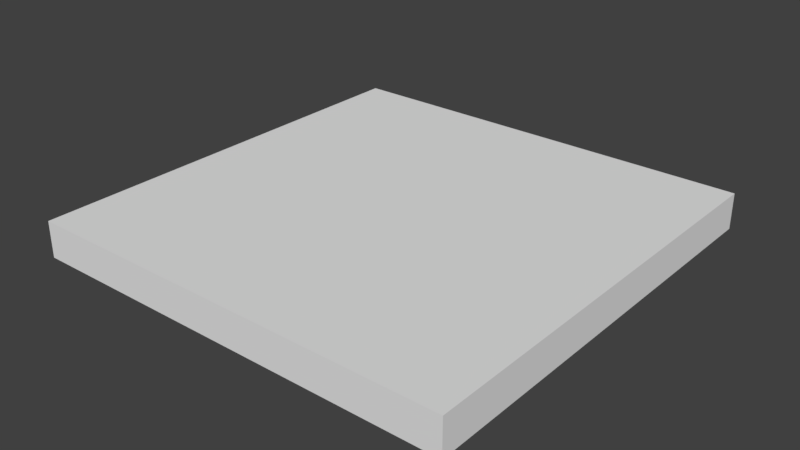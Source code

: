 # Source: SM_WoodFloor_3x3x0.25.blend  (saved by Blender 2.78.0; exported with 4.5.12 LTS)
import bpy
from mathutils import Matrix  # noqa: F401  (used for matrix-valued properties, if any)

bpy.ops.wm.read_factory_settings(use_empty=True)
scene = bpy.context.scene
scene.name = 'Scene'

# ---- collections
col_collection_1 = bpy.data.collections.new('Collection 1'); scene.collection.children.link(col_collection_1)

# ---- world
world_world = bpy.data.worlds.new('World'); scene.world = world_world
world_world.color = (0.05088, 0.05088, 0.05088)
world_world.use_sun_shadow = False
world_world.sun_shadow_jitter_overblur = 0.0
world_world.cycles.sampling_method = 'MANUAL'

# ---- meshes
me_woodfloor_3x3x0_25 = bpy.data.meshes.new('WoodFloor 3x3x0.25')
me_woodfloor_3x3x0_25.from_pydata([(-2.0, -2.0, -2.369e-05), (-2.0, -2.0, 0.25), (-2.0, -8.009e-08, -2.369e-05), (-2.0, -8.009e-08, 0.25), (9.058e-05, -2.0, -2.369e-05), (9.058e-05, -2.0, 0.25), (9.06e-05, -8.009e-08, -2.369e-05), (9.06e-05, -8.009e-08, 0.25)], [], [(0, 1, 3, 2), (2, 3, 7, 6), (6, 7, 5, 4), (4, 5, 1, 0), (2, 6, 4, 0), (7, 3, 1, 5)])
me_woodfloor_3x3x0_25.use_remesh_preserve_volume = False
me_woodfloor_3x3x0_25.use_remesh_preserve_attributes = False
me_woodfloor_3x3x0_25.use_mirror_vertex_groups = False
me_woodfloor_3x3x0_25.update()

# ---- objects
ob_woodfloor3x3x0_25 = bpy.data.objects.new('WoodFloor3x3x0.25', me_woodfloor_3x3x0_25)

# ---- transforms, parenting, visibility, modifiers, constraints
ob_woodfloor3x3x0_25.location = (0.0, 0.0, 0.0)
ob_woodfloor3x3x0_25.scale = (1.5, 1.5, 1.0)
ob_woodfloor3x3x0_25.lineart.crease_threshold = 0.0

# ---- collection membership
col_collection_1.objects.link(ob_woodfloor3x3x0_25)

# ---- scene / render settings (as saved in the file)
scene.frame_start = 1; scene.frame_end = 250; scene.frame_set(1)
scene.render.engine = 'BLENDER_EEVEE_NEXT'
scene.render.resolution_percentage = 50
scene.render.dither_intensity = 0.0
scene.cycles.use_denoising = False
scene.cycles.samples = 128
scene.cycles.sampling_pattern = 'TABULATED_SOBOL'
scene.cycles.light_sampling_threshold = 0.0
scene.cycles.use_adaptive_sampling = False
scene.cycles.use_light_tree = False
scene.cycles.blur_glossy = 0.0
scene.cycles.sample_clamp_indirect = 0.0
scene.view_settings.view_transform = 'Standard'
bpy.context.view_layer.update()

# ---- added for rendering (the .blend has no active camera and no usable light): camera, sun
cam_auto = bpy.data.cameras.new('AutoCamera')
cam_auto.lens = 50.0
cam_auto.sensor_width = 36.0
cam_auto.clip_end = 1000.0
ob_auto_camera = bpy.data.objects.new('AutoCamera', cam_auto)
scene.collection.objects.link(ob_auto_camera)
ob_auto_camera.location = (2.43234, -6.21865, 3.27075)
ob_auto_camera.rotation_euler = (1.09748, -7.21219e-08, 0.694738)
scene.camera = ob_auto_camera
light_auto_sun = bpy.data.lights.new('AutoSun', 'SUN')
light_auto_sun.energy = 3.0
light_auto_sun.angle = 0.0523599
ob_auto_sun = bpy.data.objects.new('AutoSun', light_auto_sun)
scene.collection.objects.link(ob_auto_sun)
ob_auto_sun.rotation_euler = (0.872665, 0.174533, 0.523599)
bpy.context.view_layer.update()
